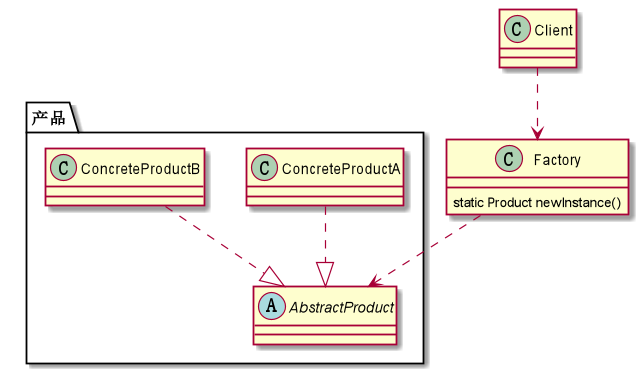

The diagram above was rendered by PlantUML. Its source (embedded in the PNG):
@startuml
Class Factory{
   static Product newInstance()
}


Class Client


package 产品 <<Folder>> {
  Class ConcreteProductA
  Class ConcreteProductB
  Abstract AbstractProduct
}


Client ..> Factory
ConcreteProductA ..|> AbstractProduct
ConcreteProductB..|> AbstractProduct
Factory ..> AbstractProduct


@enduml